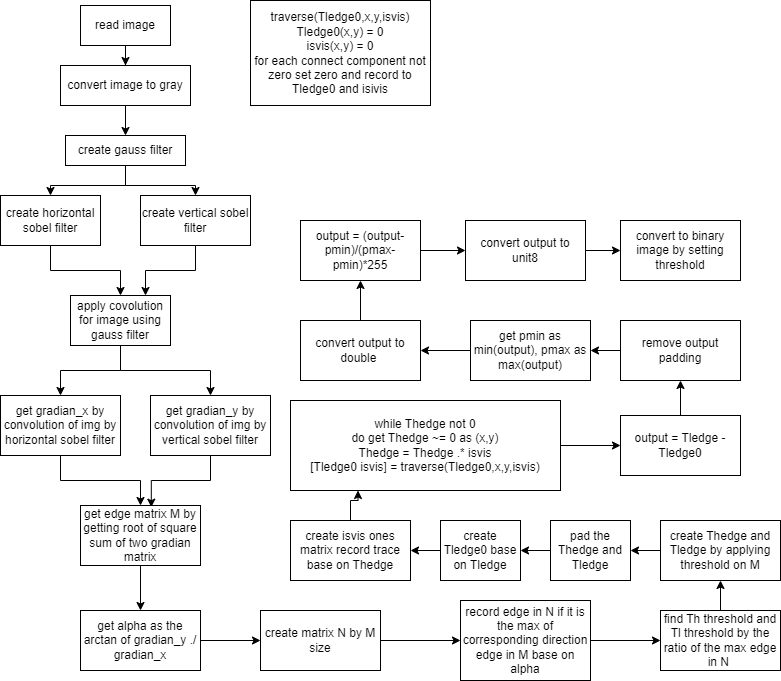

The diagram above was exported from draw.io. Its source (the exported page's mxGraphModel, read from the mxfile embedded in the PNG):
<mxGraphModel dx="1635" dy="866" grid="1" gridSize="10" guides="1" tooltips="1" connect="1" arrows="1" fold="1" page="1" pageScale="1" pageWidth="827" pageHeight="1169" math="0" shadow="0">
  <root>
    <mxCell id="0" />
    <mxCell id="1" parent="0" />
    <mxCell id="w8bpB4MIVPXgdkl64lNe-1" style="edgeStyle=orthogonalEdgeStyle;rounded=0;orthogonalLoop=1;jettySize=auto;html=1;entryX=0.5;entryY=0;entryDx=0;entryDy=0;" edge="1" parent="1" source="w8bpB4MIVPXgdkl64lNe-2" target="w8bpB4MIVPXgdkl64lNe-4">
      <mxGeometry relative="1" as="geometry" />
    </mxCell>
    <mxCell id="w8bpB4MIVPXgdkl64lNe-2" value="read image" style="rounded=0;whiteSpace=wrap;html=1;" vertex="1" parent="1">
      <mxGeometry x="120" y="25" width="90" height="40" as="geometry" />
    </mxCell>
    <mxCell id="w8bpB4MIVPXgdkl64lNe-3" style="edgeStyle=orthogonalEdgeStyle;rounded=0;orthogonalLoop=1;jettySize=auto;html=1;entryX=0.5;entryY=0;entryDx=0;entryDy=0;" edge="1" parent="1" source="w8bpB4MIVPXgdkl64lNe-4" target="w8bpB4MIVPXgdkl64lNe-7">
      <mxGeometry relative="1" as="geometry" />
    </mxCell>
    <mxCell id="w8bpB4MIVPXgdkl64lNe-4" value="convert image to gray" style="rounded=0;whiteSpace=wrap;html=1;" vertex="1" parent="1">
      <mxGeometry x="100" y="85" width="130" height="40" as="geometry" />
    </mxCell>
    <mxCell id="w8bpB4MIVPXgdkl64lNe-5" style="edgeStyle=orthogonalEdgeStyle;rounded=0;orthogonalLoop=1;jettySize=auto;html=1;" edge="1" parent="1" source="w8bpB4MIVPXgdkl64lNe-7" target="w8bpB4MIVPXgdkl64lNe-9">
      <mxGeometry relative="1" as="geometry" />
    </mxCell>
    <mxCell id="w8bpB4MIVPXgdkl64lNe-6" style="edgeStyle=orthogonalEdgeStyle;rounded=0;orthogonalLoop=1;jettySize=auto;html=1;entryX=0.5;entryY=0;entryDx=0;entryDy=0;" edge="1" parent="1" source="w8bpB4MIVPXgdkl64lNe-7" target="w8bpB4MIVPXgdkl64lNe-11">
      <mxGeometry relative="1" as="geometry" />
    </mxCell>
    <mxCell id="w8bpB4MIVPXgdkl64lNe-7" value="create gauss filter" style="rounded=0;whiteSpace=wrap;html=1;" vertex="1" parent="1">
      <mxGeometry x="105" y="155" width="120" height="30" as="geometry" />
    </mxCell>
    <mxCell id="w8bpB4MIVPXgdkl64lNe-8" style="edgeStyle=orthogonalEdgeStyle;rounded=0;orthogonalLoop=1;jettySize=auto;html=1;" edge="1" parent="1" source="w8bpB4MIVPXgdkl64lNe-9" target="w8bpB4MIVPXgdkl64lNe-14">
      <mxGeometry relative="1" as="geometry" />
    </mxCell>
    <mxCell id="w8bpB4MIVPXgdkl64lNe-9" value="create horizontal sobel filter" style="rounded=0;whiteSpace=wrap;html=1;" vertex="1" parent="1">
      <mxGeometry x="40" y="215" width="100" height="50" as="geometry" />
    </mxCell>
    <mxCell id="w8bpB4MIVPXgdkl64lNe-10" style="edgeStyle=orthogonalEdgeStyle;rounded=0;orthogonalLoop=1;jettySize=auto;html=1;entryX=0.75;entryY=0;entryDx=0;entryDy=0;" edge="1" parent="1" source="w8bpB4MIVPXgdkl64lNe-11" target="w8bpB4MIVPXgdkl64lNe-14">
      <mxGeometry relative="1" as="geometry" />
    </mxCell>
    <mxCell id="w8bpB4MIVPXgdkl64lNe-11" value="create vertical sobel filter" style="rounded=0;whiteSpace=wrap;html=1;" vertex="1" parent="1">
      <mxGeometry x="180" y="215" width="110" height="50" as="geometry" />
    </mxCell>
    <mxCell id="w8bpB4MIVPXgdkl64lNe-12" style="edgeStyle=orthogonalEdgeStyle;rounded=0;orthogonalLoop=1;jettySize=auto;html=1;" edge="1" parent="1" source="w8bpB4MIVPXgdkl64lNe-14" target="w8bpB4MIVPXgdkl64lNe-16">
      <mxGeometry relative="1" as="geometry" />
    </mxCell>
    <mxCell id="w8bpB4MIVPXgdkl64lNe-13" style="edgeStyle=orthogonalEdgeStyle;rounded=0;orthogonalLoop=1;jettySize=auto;html=1;" edge="1" parent="1" source="w8bpB4MIVPXgdkl64lNe-14" target="w8bpB4MIVPXgdkl64lNe-18">
      <mxGeometry relative="1" as="geometry" />
    </mxCell>
    <mxCell id="w8bpB4MIVPXgdkl64lNe-14" value="apply covolution for image using gauss filter" style="rounded=0;whiteSpace=wrap;html=1;" vertex="1" parent="1">
      <mxGeometry x="110" y="315" width="100" height="50" as="geometry" />
    </mxCell>
    <mxCell id="w8bpB4MIVPXgdkl64lNe-15" style="edgeStyle=orthogonalEdgeStyle;rounded=0;orthogonalLoop=1;jettySize=auto;html=1;" edge="1" parent="1" source="w8bpB4MIVPXgdkl64lNe-16" target="w8bpB4MIVPXgdkl64lNe-19">
      <mxGeometry relative="1" as="geometry" />
    </mxCell>
    <mxCell id="w8bpB4MIVPXgdkl64lNe-16" value="get gradian_x by convolution of img by horizontal sobel filter" style="rounded=0;whiteSpace=wrap;html=1;" vertex="1" parent="1">
      <mxGeometry x="40" y="415" width="120" height="60" as="geometry" />
    </mxCell>
    <mxCell id="w8bpB4MIVPXgdkl64lNe-17" style="edgeStyle=orthogonalEdgeStyle;rounded=0;orthogonalLoop=1;jettySize=auto;html=1;entryX=0.59;entryY=0.028;entryDx=0;entryDy=0;entryPerimeter=0;" edge="1" parent="1" source="w8bpB4MIVPXgdkl64lNe-18" target="w8bpB4MIVPXgdkl64lNe-19">
      <mxGeometry relative="1" as="geometry" />
    </mxCell>
    <mxCell id="w8bpB4MIVPXgdkl64lNe-18" value="get gradian_y by convolution of img by vertical sobel filter" style="rounded=0;whiteSpace=wrap;html=1;" vertex="1" parent="1">
      <mxGeometry x="190" y="415" width="120" height="60" as="geometry" />
    </mxCell>
    <mxCell id="w8bpB4MIVPXgdkl64lNe-22" style="edgeStyle=orthogonalEdgeStyle;rounded=0;orthogonalLoop=1;jettySize=auto;html=1;entryX=0.5;entryY=0;entryDx=0;entryDy=0;" edge="1" parent="1" source="w8bpB4MIVPXgdkl64lNe-19" target="w8bpB4MIVPXgdkl64lNe-20">
      <mxGeometry relative="1" as="geometry" />
    </mxCell>
    <mxCell id="w8bpB4MIVPXgdkl64lNe-19" value="get edge matrix M by getting root of square sum of two gradian matrix" style="rounded=0;whiteSpace=wrap;html=1;" vertex="1" parent="1">
      <mxGeometry x="120" y="525" width="120" height="60" as="geometry" />
    </mxCell>
    <mxCell id="w8bpB4MIVPXgdkl64lNe-25" style="edgeStyle=orthogonalEdgeStyle;rounded=0;orthogonalLoop=1;jettySize=auto;html=1;entryX=0;entryY=0.5;entryDx=0;entryDy=0;" edge="1" parent="1" source="w8bpB4MIVPXgdkl64lNe-20" target="w8bpB4MIVPXgdkl64lNe-24">
      <mxGeometry relative="1" as="geometry" />
    </mxCell>
    <mxCell id="w8bpB4MIVPXgdkl64lNe-20" value="get alpha as the arctan of gradian_y ./ gradian_x" style="rounded=0;whiteSpace=wrap;html=1;" vertex="1" parent="1">
      <mxGeometry x="120" y="630" width="120" height="60" as="geometry" />
    </mxCell>
    <mxCell id="w8bpB4MIVPXgdkl64lNe-27" style="edgeStyle=orthogonalEdgeStyle;rounded=0;orthogonalLoop=1;jettySize=auto;html=1;entryX=0;entryY=0.5;entryDx=0;entryDy=0;" edge="1" parent="1" source="w8bpB4MIVPXgdkl64lNe-24" target="w8bpB4MIVPXgdkl64lNe-26">
      <mxGeometry relative="1" as="geometry" />
    </mxCell>
    <mxCell id="w8bpB4MIVPXgdkl64lNe-24" value="create matrix N by M size" style="rounded=0;whiteSpace=wrap;html=1;" vertex="1" parent="1">
      <mxGeometry x="300" y="630" width="120" height="60" as="geometry" />
    </mxCell>
    <mxCell id="w8bpB4MIVPXgdkl64lNe-29" style="edgeStyle=orthogonalEdgeStyle;rounded=0;orthogonalLoop=1;jettySize=auto;html=1;" edge="1" parent="1" source="w8bpB4MIVPXgdkl64lNe-26" target="w8bpB4MIVPXgdkl64lNe-28">
      <mxGeometry relative="1" as="geometry" />
    </mxCell>
    <mxCell id="w8bpB4MIVPXgdkl64lNe-26" value="record edge in N if it is the max of corresponding direction edge in M base on alpha" style="rounded=0;whiteSpace=wrap;html=1;" vertex="1" parent="1">
      <mxGeometry x="500" y="620" width="130" height="80" as="geometry" />
    </mxCell>
    <mxCell id="w8bpB4MIVPXgdkl64lNe-31" style="edgeStyle=orthogonalEdgeStyle;rounded=0;orthogonalLoop=1;jettySize=auto;html=1;" edge="1" parent="1" source="w8bpB4MIVPXgdkl64lNe-28" target="w8bpB4MIVPXgdkl64lNe-30">
      <mxGeometry relative="1" as="geometry" />
    </mxCell>
    <mxCell id="w8bpB4MIVPXgdkl64lNe-28" value="find Th threshold and Tl threshold by the ratio of the max edge in N&amp;nbsp;" style="rounded=0;whiteSpace=wrap;html=1;" vertex="1" parent="1">
      <mxGeometry x="700" y="630" width="120" height="60" as="geometry" />
    </mxCell>
    <mxCell id="w8bpB4MIVPXgdkl64lNe-35" style="edgeStyle=orthogonalEdgeStyle;rounded=0;orthogonalLoop=1;jettySize=auto;html=1;entryX=1;entryY=0.5;entryDx=0;entryDy=0;" edge="1" parent="1" source="w8bpB4MIVPXgdkl64lNe-30" target="w8bpB4MIVPXgdkl64lNe-34">
      <mxGeometry relative="1" as="geometry" />
    </mxCell>
    <mxCell id="w8bpB4MIVPXgdkl64lNe-30" value="create Thedge and Tledge by applying threshold on M" style="rounded=0;whiteSpace=wrap;html=1;" vertex="1" parent="1">
      <mxGeometry x="700" y="540" width="120" height="60" as="geometry" />
    </mxCell>
    <mxCell id="w8bpB4MIVPXgdkl64lNe-37" style="edgeStyle=orthogonalEdgeStyle;rounded=0;orthogonalLoop=1;jettySize=auto;html=1;" edge="1" parent="1" source="w8bpB4MIVPXgdkl64lNe-34" target="w8bpB4MIVPXgdkl64lNe-36">
      <mxGeometry relative="1" as="geometry" />
    </mxCell>
    <mxCell id="w8bpB4MIVPXgdkl64lNe-34" value="pad the Thedge and Tledge" style="rounded=0;whiteSpace=wrap;html=1;" vertex="1" parent="1">
      <mxGeometry x="590" y="540" width="80" height="60" as="geometry" />
    </mxCell>
    <mxCell id="w8bpB4MIVPXgdkl64lNe-43" style="edgeStyle=orthogonalEdgeStyle;rounded=0;orthogonalLoop=1;jettySize=auto;html=1;entryX=1;entryY=0.5;entryDx=0;entryDy=0;" edge="1" parent="1" source="w8bpB4MIVPXgdkl64lNe-36" target="w8bpB4MIVPXgdkl64lNe-42">
      <mxGeometry relative="1" as="geometry" />
    </mxCell>
    <mxCell id="w8bpB4MIVPXgdkl64lNe-36" value="create Tledge0 base on Tledge" style="rounded=0;whiteSpace=wrap;html=1;" vertex="1" parent="1">
      <mxGeometry x="480" y="540" width="80" height="60" as="geometry" />
    </mxCell>
    <mxCell id="w8bpB4MIVPXgdkl64lNe-48" style="edgeStyle=orthogonalEdgeStyle;rounded=0;orthogonalLoop=1;jettySize=auto;html=1;" edge="1" parent="1" source="w8bpB4MIVPXgdkl64lNe-39" target="w8bpB4MIVPXgdkl64lNe-46">
      <mxGeometry relative="1" as="geometry" />
    </mxCell>
    <mxCell id="w8bpB4MIVPXgdkl64lNe-39" value="while Thedge not 0&lt;br&gt;do get Thedge ~= 0 as (x,y) &lt;br&gt;Thedge = Thedge .* isvis&lt;br&gt;[Tledge0 isvis] = traverse(Tledge0,x,y,isvis)" style="rounded=0;whiteSpace=wrap;html=1;" vertex="1" parent="1">
      <mxGeometry x="330" y="420" width="270" height="90" as="geometry" />
    </mxCell>
    <mxCell id="w8bpB4MIVPXgdkl64lNe-44" style="edgeStyle=orthogonalEdgeStyle;rounded=0;orthogonalLoop=1;jettySize=auto;html=1;entryX=0.25;entryY=1;entryDx=0;entryDy=0;" edge="1" parent="1" source="w8bpB4MIVPXgdkl64lNe-42" target="w8bpB4MIVPXgdkl64lNe-39">
      <mxGeometry relative="1" as="geometry" />
    </mxCell>
    <mxCell id="w8bpB4MIVPXgdkl64lNe-42" value="create isvis ones matrix record trace base on Thedge" style="rounded=0;whiteSpace=wrap;html=1;" vertex="1" parent="1">
      <mxGeometry x="330" y="540" width="120" height="60" as="geometry" />
    </mxCell>
    <mxCell id="w8bpB4MIVPXgdkl64lNe-45" value="traverse(Tledge0,x,y,isvis)&lt;br&gt;Tledge0(x,y) = 0&lt;br&gt;isvis(x,y) = 0&lt;br&gt;for each connect component not zero set zero and record to Tledge0 and isivis" style="rounded=0;whiteSpace=wrap;html=1;" vertex="1" parent="1">
      <mxGeometry x="290" y="20" width="180" height="105" as="geometry" />
    </mxCell>
    <mxCell id="w8bpB4MIVPXgdkl64lNe-53" style="edgeStyle=orthogonalEdgeStyle;rounded=0;orthogonalLoop=1;jettySize=auto;html=1;" edge="1" parent="1" source="w8bpB4MIVPXgdkl64lNe-46" target="w8bpB4MIVPXgdkl64lNe-49">
      <mxGeometry relative="1" as="geometry" />
    </mxCell>
    <mxCell id="w8bpB4MIVPXgdkl64lNe-46" value="output = Tledge - Tledge0" style="rounded=0;whiteSpace=wrap;html=1;" vertex="1" parent="1">
      <mxGeometry x="660" y="435" width="120" height="60" as="geometry" />
    </mxCell>
    <mxCell id="w8bpB4MIVPXgdkl64lNe-55" style="edgeStyle=orthogonalEdgeStyle;rounded=0;orthogonalLoop=1;jettySize=auto;html=1;entryX=1;entryY=0.5;entryDx=0;entryDy=0;" edge="1" parent="1" source="w8bpB4MIVPXgdkl64lNe-49" target="w8bpB4MIVPXgdkl64lNe-54">
      <mxGeometry relative="1" as="geometry" />
    </mxCell>
    <mxCell id="w8bpB4MIVPXgdkl64lNe-49" value="remove output padding" style="rounded=0;whiteSpace=wrap;html=1;" vertex="1" parent="1">
      <mxGeometry x="660" y="340" width="120" height="60" as="geometry" />
    </mxCell>
    <mxCell id="w8bpB4MIVPXgdkl64lNe-51" value="convert to binary image by setting threshold" style="rounded=0;whiteSpace=wrap;html=1;" vertex="1" parent="1">
      <mxGeometry x="660" y="240" width="120" height="60" as="geometry" />
    </mxCell>
    <mxCell id="w8bpB4MIVPXgdkl64lNe-57" style="edgeStyle=orthogonalEdgeStyle;rounded=0;orthogonalLoop=1;jettySize=auto;html=1;" edge="1" parent="1" source="w8bpB4MIVPXgdkl64lNe-54" target="w8bpB4MIVPXgdkl64lNe-56">
      <mxGeometry relative="1" as="geometry" />
    </mxCell>
    <mxCell id="w8bpB4MIVPXgdkl64lNe-54" value="get pmin as min(output), pmax as max(output)" style="rounded=0;whiteSpace=wrap;html=1;" vertex="1" parent="1">
      <mxGeometry x="510" y="340" width="120" height="60" as="geometry" />
    </mxCell>
    <mxCell id="w8bpB4MIVPXgdkl64lNe-59" style="edgeStyle=orthogonalEdgeStyle;rounded=0;orthogonalLoop=1;jettySize=auto;html=1;entryX=0.5;entryY=1;entryDx=0;entryDy=0;" edge="1" parent="1" source="w8bpB4MIVPXgdkl64lNe-56" target="w8bpB4MIVPXgdkl64lNe-58">
      <mxGeometry relative="1" as="geometry" />
    </mxCell>
    <mxCell id="w8bpB4MIVPXgdkl64lNe-56" value="convert output to double&amp;nbsp;" style="rounded=0;whiteSpace=wrap;html=1;" vertex="1" parent="1">
      <mxGeometry x="340" y="340" width="120" height="60" as="geometry" />
    </mxCell>
    <mxCell id="w8bpB4MIVPXgdkl64lNe-61" style="edgeStyle=orthogonalEdgeStyle;rounded=0;orthogonalLoop=1;jettySize=auto;html=1;" edge="1" parent="1" source="w8bpB4MIVPXgdkl64lNe-58" target="w8bpB4MIVPXgdkl64lNe-60">
      <mxGeometry relative="1" as="geometry" />
    </mxCell>
    <mxCell id="w8bpB4MIVPXgdkl64lNe-58" value="output = (output-pmin)/(pmax-pmin)*255" style="rounded=0;whiteSpace=wrap;html=1;" vertex="1" parent="1">
      <mxGeometry x="340" y="240" width="120" height="60" as="geometry" />
    </mxCell>
    <mxCell id="w8bpB4MIVPXgdkl64lNe-63" style="edgeStyle=orthogonalEdgeStyle;rounded=0;orthogonalLoop=1;jettySize=auto;html=1;" edge="1" parent="1" source="w8bpB4MIVPXgdkl64lNe-60" target="w8bpB4MIVPXgdkl64lNe-51">
      <mxGeometry relative="1" as="geometry" />
    </mxCell>
    <mxCell id="w8bpB4MIVPXgdkl64lNe-60" value="convert output to unit8" style="rounded=0;whiteSpace=wrap;html=1;" vertex="1" parent="1">
      <mxGeometry x="505" y="240" width="120" height="60" as="geometry" />
    </mxCell>
  </root>
</mxGraphModel>